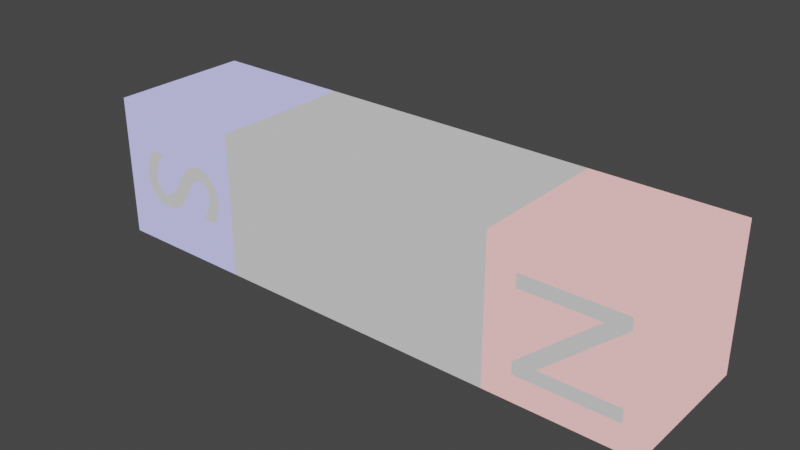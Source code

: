 # Source: magnet.blend  (saved by Blender 3.4.6; exported with 4.5.12 LTS)
import bpy
from mathutils import Matrix  # noqa: F401  (used for matrix-valued properties, if any)

bpy.ops.wm.read_factory_settings(use_empty=True)
scene = bpy.context.scene
scene.name = 'Scene'

# ---- collections
col_collection = bpy.data.collections.new('Collection'); scene.collection.children.link(col_collection)

# ---- materials (node trees are filled in below, after node groups)
mat_neutral = bpy.data.materials.new('Neutral')
mat_neutral.alpha_threshold = 0.0
mat_neutral.use_transparent_shadow = False
mat_neutral.roughness = 0.5
mat_neutral.line_color = (0.0, 0.0, 0.0, 1.0)
mat_north = bpy.data.materials.new('North')
mat_north.alpha_threshold = 0.0
mat_north.use_transparent_shadow = False
mat_north.roughness = 0.5
mat_north.line_color = (0.0, 0.0, 0.0, 1.0)
mat_south = bpy.data.materials.new('South')
mat_south.alpha_threshold = 0.0
mat_south.use_transparent_shadow = False
mat_south.roughness = 0.5
mat_south.line_color = (0.0, 0.0, 0.0, 1.0)

# ---- material node trees
mat_neutral.use_nodes = True; mat_neutral.node_tree.nodes.clear()
_N = mat_neutral.node_tree.nodes; _L = mat_neutral.node_tree.links
n0 = _N.new('ShaderNodeOutputMaterial'); n0.name = 'Material Output'; n0.location = (300, 300)
n1 = _N.new('ShaderNodeRGB'); n1.name = 'RGB'; n1.location = (-41, 257)
n1.outputs[0].default_value = (0.5, 0.5, 0.5, 1.0)
_L.new(n1.outputs[0], n0.inputs[0])
n0.is_active_output = True
mat_north.use_nodes = True; mat_north.node_tree.nodes.clear()
_N = mat_north.node_tree.nodes; _L = mat_north.node_tree.links
n0 = _N.new('ShaderNodeOutputMaterial'); n0.name = 'Material Output'; n0.location = (300, 300)
n1 = _N.new('ShaderNodeRGB'); n1.name = 'RGB'; n1.location = (-41, 257)
n1.outputs[0].default_value = (1.0, 0.5, 0.5, 1.0)
_L.new(n1.outputs[0], n0.inputs[0])
n0.is_active_output = True
mat_south.use_nodes = True; mat_south.node_tree.nodes.clear()
_N = mat_south.node_tree.nodes; _L = mat_south.node_tree.links
n0 = _N.new('ShaderNodeOutputMaterial'); n0.name = 'Material Output'; n0.location = (300, 300)
n1 = _N.new('ShaderNodeRGB'); n1.name = 'RGB'; n1.location = (-41, 257)
n1.outputs[0].default_value = (0.5, 0.5, 1.0, 1.0)
_L.new(n1.outputs[0], n0.inputs[0])
n0.is_active_output = True

# ---- world
world_world = bpy.data.worlds.new('World'); scene.world = world_world
world_world.use_nodes = True; world_world.node_tree.nodes.clear()
_N = world_world.node_tree.nodes; _L = world_world.node_tree.links
n0 = _N.new('ShaderNodeOutputWorld'); n0.name = 'World Output'; n0.location = (300, 300)
n1 = _N.new('ShaderNodeBackground'); n1.name = 'Background'; n1.location = (10, 300)
n1.inputs[0].default_value = (0.05088, 0.05088, 0.05088, 1.0)
_L.new(n1.outputs[0], n0.inputs[0])
n0.is_active_output = True
world_world.color = (0.05088, 0.05088, 0.05088)
world_world.use_sun_shadow = False
world_world.sun_shadow_jitter_overblur = 0.0

# ---- meshes
me_cube = bpy.data.meshes.new('Cube')
me_cube.from_pydata([(1.0, 0.5, 0.5), (1.0, 0.5, -0.5), (1.0, -0.5, 0.5), (1.0, -0.5, -0.5), (-1.0, 0.5, 0.5), (-1.0, 0.5, -0.5), (-1.0, -0.5, 0.5), (-1.0, -0.5, -0.5)], [], [(0, 4, 6, 2), (3, 2, 6, 7), (5, 1, 3, 7), (5, 4, 0, 1)])
_uv = me_cube.uv_layers.new(name='UVMap')
_uv.uv.foreach_set('vector', [0.625, 0.5, 0.875, 0.5, 0.875, 0.75, 0.625, 0.75, 0.375, 0.75, 0.625, 0.75, 0.625, 1.0, 0.375, 1.0, 0.125, 0.5, 0.375, 0.5, 0.375, 0.75, 0.125, 0.75, 0.375, 0.25, 0.625, 0.25, 0.625, 0.5, 0.375, 0.5])
me_cube.materials.append(mat_neutral)
me_cube.use_mirror_vertex_groups = False
me_cube.update()
me_cube_001 = bpy.data.meshes.new('Cube.001')
me_cube_001.from_pydata([(0.5, 0.5, 0.5), (0.5, 0.5, -0.5), (0.5, -0.5, 0.5), (0.5, -0.5, -0.5), (-0.5, 0.5, 0.5), (-0.5, 0.5, -0.5), (-0.5, -0.5, 0.5), (-0.5, -0.5, -0.5)], [], [(0, 4, 6, 2), (3, 2, 6, 7), (5, 1, 3, 7), (1, 0, 2, 3), (5, 4, 0, 1)])
_uv = me_cube_001.uv_layers.new(name='UVMap')
_uv.uv.foreach_set('vector', [0.625, 0.5, 0.875, 0.5, 0.875, 0.75, 0.625, 0.75, 0.375, 0.75, 0.625, 0.75, 0.625, 1.0, 0.375, 1.0, 0.125, 0.5, 0.375, 0.5, 0.375, 0.75, 0.125, 0.75, 0.375, 0.5, 0.625, 0.5, 0.625, 0.75, 0.375, 0.75, 0.375, 0.25, 0.625, 0.25, 0.625, 0.5, 0.375, 0.5])
me_cube_001.materials.append(mat_north)
me_cube_001.use_mirror_vertex_groups = False
me_cube_001.update()
me_cube_002 = bpy.data.meshes.new('Cube.002')
me_cube_002.from_pydata([(0.5, 0.5, 0.5), (0.5, 0.5, -0.5), (0.5, -0.5, 0.5), (0.5, -0.5, -0.5), (-0.5, 0.5, 0.5), (-0.5, 0.5, -0.5), (-0.5, -0.5, 0.5), (-0.5, -0.5, -0.5)], [], [(0, 4, 6, 2), (3, 2, 6, 7), (7, 6, 4, 5), (5, 1, 3, 7), (5, 4, 0, 1)])
_uv = me_cube_002.uv_layers.new(name='UVMap')
_uv.uv.foreach_set('vector', [0.625, 0.5, 0.875, 0.5, 0.875, 0.75, 0.625, 0.75, 0.375, 0.75, 0.625, 0.75, 0.625, 1.0, 0.375, 1.0, 0.375, 0.0, 0.625, 0.0, 0.625, 0.25, 0.375, 0.25, 0.125, 0.5, 0.375, 0.5, 0.375, 0.75, 0.125, 0.75, 0.375, 0.25, 0.625, 0.25, 0.625, 0.5, 0.375, 0.5])
me_cube_002.materials.append(mat_south)
me_cube_002.use_mirror_vertex_groups = False
me_cube_002.update()

# ---- curves / text
txt_text = bpy.data.curves.new('Text', 'FONT')
txt_text.dimensions = '2D'
txt_text.body = 'N'
txt_text.materials.append(mat_neutral)
txt_text.align_x = 'CENTER'
txt_text.align_y = 'CENTER'
txt_text_001 = bpy.data.curves.new('Text.001', 'FONT')
txt_text_001.dimensions = '2D'
txt_text_001.body = 'S'
txt_text_001.materials.append(mat_neutral)
txt_text_001.align_x = 'CENTER'
txt_text_001.align_y = 'CENTER'

# ---- objects
ob_body = bpy.data.objects.new('Body', me_cube)
ob_north = bpy.data.objects.new('North', me_cube_001)
ob_south = bpy.data.objects.new('South', me_cube_002)
ob_northtext = bpy.data.objects.new('NorthText', txt_text)
ob_southtext = bpy.data.objects.new('SouthText', txt_text_001)

# ---- transforms, parenting, visibility, modifiers, constraints
ob_body.location = (0.0, 0.0, 0.0)
ob_body.lock_rotations_4d = False
ob_body.empty_display_type = 'ARROWS'
ob_body.lineart.crease_threshold = 0.0
ob_north.location = (1.5, 0.0, 0.0)
ob_north.lock_rotations_4d = False
ob_north.empty_display_type = 'ARROWS'
ob_north.lineart.crease_threshold = 0.0
ob_south.location = (-1.5, 0.0, 0.0)
ob_south.lock_rotations_4d = False
ob_south.empty_display_type = 'ARROWS'
ob_south.lineart.crease_threshold = 0.0
ob_northtext.location = (1.5, -0.505, 0.0)
ob_northtext.rotation_euler = (1.571, 1.571, 0.0)
ob_southtext.location = (-1.5, -0.505, 0.0)
ob_southtext.rotation_euler = (1.571, 1.571, 0.0)

# ---- collection membership
col_collection.objects.link(ob_body)
col_collection.objects.link(ob_north)
col_collection.objects.link(ob_south)
col_collection.objects.link(ob_northtext)
col_collection.objects.link(ob_southtext)

# ---- scene / render settings (as saved in the file)
scene.frame_start = 1; scene.frame_end = 250; scene.frame_set(1)
scene.render.engine = 'BLENDER_EEVEE_NEXT'
scene.cycles.sampling_pattern = 'TABULATED_SOBOL'
scene.cycles.use_light_tree = False
scene.view_settings.view_transform = 'Filmic'
bpy.context.view_layer.update()

# ---- added for rendering (the .blend has no active camera and no usable light): camera, sun
cam_auto = bpy.data.cameras.new('AutoCamera')
cam_auto.lens = 50.0
cam_auto.sensor_width = 36.0
cam_auto.clip_end = 1000.0
ob_auto_camera = bpy.data.objects.new('AutoCamera', cam_auto)
scene.collection.objects.link(ob_auto_camera)
ob_auto_camera.location = (3.92649, -4.71429, 3.14119)
ob_auto_camera.rotation_euler = (1.09748, -7.21219e-08, 0.694738)
scene.camera = ob_auto_camera
light_auto_sun = bpy.data.lights.new('AutoSun', 'SUN')
light_auto_sun.energy = 3.0
light_auto_sun.angle = 0.0523599
ob_auto_sun = bpy.data.objects.new('AutoSun', light_auto_sun)
scene.collection.objects.link(ob_auto_sun)
ob_auto_sun.rotation_euler = (0.872665, 0.174533, 0.523599)
bpy.context.view_layer.update()

